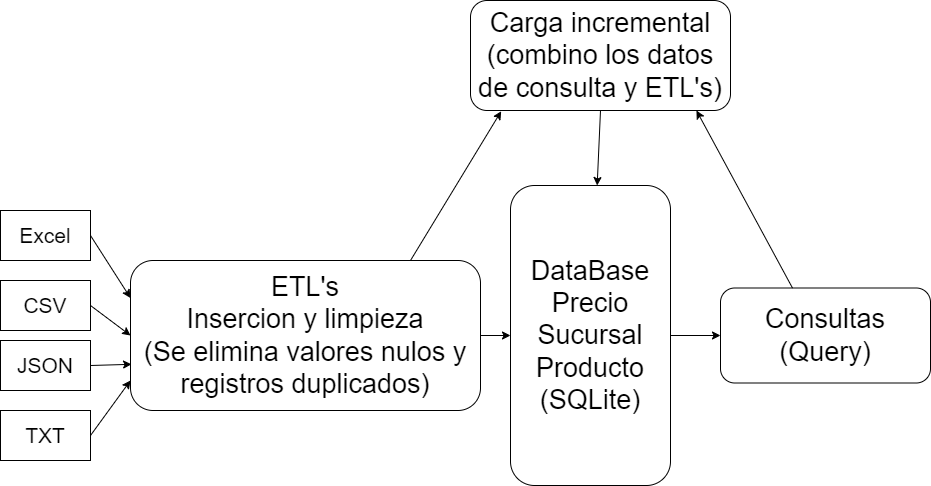

The diagram above was exported from draw.io. Its source (the exported page's mxGraphModel, read from the mxfile embedded in the PNG):
<mxGraphModel dx="1038" dy="1658" grid="1" gridSize="10" guides="1" tooltips="1" connect="1" arrows="1" fold="1" page="1" pageScale="1" pageWidth="827" pageHeight="1169" math="0" shadow="0">
  <root>
    <mxCell id="WIyWlLk6GJQsqaUBKTNV-0" />
    <mxCell id="WIyWlLk6GJQsqaUBKTNV-1" parent="WIyWlLk6GJQsqaUBKTNV-0" />
    <mxCell id="-vWBA7GcLUo8O2r65ydl-3" value="ETL's&lt;br style=&quot;font-size: 27px;&quot;&gt;Insercion y limpieza&lt;br style=&quot;font-size: 27px;&quot;&gt;(Se elimina valores nulos y registros duplicados)" style="rounded=1;whiteSpace=wrap;html=1;fontSize=27;spacingTop=0;" vertex="1" parent="WIyWlLk6GJQsqaUBKTNV-1">
      <mxGeometry x="160" y="130" width="350" height="150" as="geometry" />
    </mxCell>
    <mxCell id="-vWBA7GcLUo8O2r65ydl-4" value="&lt;font style=&quot;font-size: 21px;&quot;&gt;Excel&lt;/font&gt;" style="rounded=0;whiteSpace=wrap;html=1;fontSize=21;" vertex="1" parent="WIyWlLk6GJQsqaUBKTNV-1">
      <mxGeometry x="30" y="80" width="90" height="50" as="geometry" />
    </mxCell>
    <mxCell id="-vWBA7GcLUo8O2r65ydl-5" value="&lt;font style=&quot;font-size: 21px;&quot;&gt;CSV&lt;/font&gt;" style="rounded=0;whiteSpace=wrap;html=1;fontSize=21;" vertex="1" parent="WIyWlLk6GJQsqaUBKTNV-1">
      <mxGeometry x="30" y="150" width="90" height="50" as="geometry" />
    </mxCell>
    <mxCell id="-vWBA7GcLUo8O2r65ydl-6" value="&lt;font style=&quot;font-size: 21px;&quot;&gt;JSON&lt;/font&gt;" style="rounded=0;whiteSpace=wrap;html=1;fontSize=21;" vertex="1" parent="WIyWlLk6GJQsqaUBKTNV-1">
      <mxGeometry x="30" y="210" width="90" height="50" as="geometry" />
    </mxCell>
    <mxCell id="-vWBA7GcLUo8O2r65ydl-7" value="&lt;font style=&quot;font-size: 21px;&quot;&gt;TXT&lt;/font&gt;" style="rounded=0;whiteSpace=wrap;html=1;fontSize=21;" vertex="1" parent="WIyWlLk6GJQsqaUBKTNV-1">
      <mxGeometry x="30" y="280" width="90" height="50" as="geometry" />
    </mxCell>
    <mxCell id="-vWBA7GcLUo8O2r65ydl-8" value="" style="endArrow=classic;html=1;rounded=0;fontSize=27;exitX=1;exitY=0.5;exitDx=0;exitDy=0;entryX=0;entryY=0.5;entryDx=0;entryDy=0;" edge="1" parent="WIyWlLk6GJQsqaUBKTNV-1" source="-vWBA7GcLUo8O2r65ydl-5" target="-vWBA7GcLUo8O2r65ydl-3">
      <mxGeometry width="50" height="50" relative="1" as="geometry">
        <mxPoint x="390" y="220" as="sourcePoint" />
        <mxPoint x="440" y="170" as="targetPoint" />
      </mxGeometry>
    </mxCell>
    <mxCell id="-vWBA7GcLUo8O2r65ydl-9" value="" style="endArrow=classic;html=1;rounded=0;fontSize=27;exitX=1;exitY=0.5;exitDx=0;exitDy=0;entryX=0;entryY=0.25;entryDx=0;entryDy=0;" edge="1" parent="WIyWlLk6GJQsqaUBKTNV-1" source="-vWBA7GcLUo8O2r65ydl-4" target="-vWBA7GcLUo8O2r65ydl-3">
      <mxGeometry width="50" height="50" relative="1" as="geometry">
        <mxPoint x="390" y="220" as="sourcePoint" />
        <mxPoint x="440" y="170" as="targetPoint" />
      </mxGeometry>
    </mxCell>
    <mxCell id="-vWBA7GcLUo8O2r65ydl-10" value="" style="endArrow=classic;html=1;rounded=0;fontSize=27;exitX=1;exitY=0.5;exitDx=0;exitDy=0;entryX=0.003;entryY=0.692;entryDx=0;entryDy=0;entryPerimeter=0;" edge="1" parent="WIyWlLk6GJQsqaUBKTNV-1" source="-vWBA7GcLUo8O2r65ydl-6" target="-vWBA7GcLUo8O2r65ydl-3">
      <mxGeometry width="50" height="50" relative="1" as="geometry">
        <mxPoint x="130" y="185" as="sourcePoint" />
        <mxPoint x="170" y="215" as="targetPoint" />
      </mxGeometry>
    </mxCell>
    <mxCell id="-vWBA7GcLUo8O2r65ydl-11" value="" style="endArrow=classic;html=1;rounded=0;fontSize=27;exitX=1;exitY=0.5;exitDx=0;exitDy=0;" edge="1" parent="WIyWlLk6GJQsqaUBKTNV-1" source="-vWBA7GcLUo8O2r65ydl-7">
      <mxGeometry width="50" height="50" relative="1" as="geometry">
        <mxPoint x="140" y="195" as="sourcePoint" />
        <mxPoint x="160" y="250" as="targetPoint" />
      </mxGeometry>
    </mxCell>
    <mxCell id="-vWBA7GcLUo8O2r65ydl-12" value="DataBase&lt;br&gt;Precio&lt;br&gt;Sucursal&lt;br&gt;Producto&lt;br&gt;(SQLite)" style="rounded=1;whiteSpace=wrap;html=1;fontSize=27;" vertex="1" parent="WIyWlLk6GJQsqaUBKTNV-1">
      <mxGeometry x="540" y="55" width="160" height="300" as="geometry" />
    </mxCell>
    <mxCell id="-vWBA7GcLUo8O2r65ydl-13" value="" style="endArrow=classic;html=1;rounded=0;fontSize=27;exitX=1;exitY=0.5;exitDx=0;exitDy=0;entryX=0;entryY=0.5;entryDx=0;entryDy=0;" edge="1" parent="WIyWlLk6GJQsqaUBKTNV-1" source="-vWBA7GcLUo8O2r65ydl-3" target="-vWBA7GcLUo8O2r65ydl-12">
      <mxGeometry width="50" height="50" relative="1" as="geometry">
        <mxPoint x="480" y="170" as="sourcePoint" />
        <mxPoint x="530" y="120" as="targetPoint" />
      </mxGeometry>
    </mxCell>
    <mxCell id="-vWBA7GcLUo8O2r65ydl-14" value="Consultas&lt;br&gt;(Query)" style="rounded=1;whiteSpace=wrap;html=1;fontSize=27;" vertex="1" parent="WIyWlLk6GJQsqaUBKTNV-1">
      <mxGeometry x="750" y="157.5" width="210" height="95" as="geometry" />
    </mxCell>
    <mxCell id="-vWBA7GcLUo8O2r65ydl-15" value="" style="endArrow=classic;html=1;rounded=0;fontSize=27;exitX=1;exitY=0.5;exitDx=0;exitDy=0;entryX=0;entryY=0.5;entryDx=0;entryDy=0;" edge="1" parent="WIyWlLk6GJQsqaUBKTNV-1" source="-vWBA7GcLUo8O2r65ydl-12" target="-vWBA7GcLUo8O2r65ydl-14">
      <mxGeometry width="50" height="50" relative="1" as="geometry">
        <mxPoint x="690" y="240" as="sourcePoint" />
        <mxPoint x="720" y="260" as="targetPoint" />
      </mxGeometry>
    </mxCell>
    <mxCell id="-vWBA7GcLUo8O2r65ydl-16" value="Carga incremental&lt;br&gt;(combino los datos de consulta y ETL's)" style="rounded=1;whiteSpace=wrap;html=1;fontSize=27;" vertex="1" parent="WIyWlLk6GJQsqaUBKTNV-1">
      <mxGeometry x="500" y="-130" width="260" height="110" as="geometry" />
    </mxCell>
    <mxCell id="-vWBA7GcLUo8O2r65ydl-17" value="" style="endArrow=classic;html=1;rounded=0;fontSize=27;entryX=0.118;entryY=1.007;entryDx=0;entryDy=0;entryPerimeter=0;" edge="1" parent="WIyWlLk6GJQsqaUBKTNV-1" target="-vWBA7GcLUo8O2r65ydl-16">
      <mxGeometry width="50" height="50" relative="1" as="geometry">
        <mxPoint x="440" y="130" as="sourcePoint" />
        <mxPoint x="490" y="80" as="targetPoint" />
      </mxGeometry>
    </mxCell>
    <mxCell id="-vWBA7GcLUo8O2r65ydl-18" value="" style="endArrow=classic;html=1;rounded=0;fontSize=27;exitX=0.343;exitY=0.001;exitDx=0;exitDy=0;exitPerimeter=0;entryX=0.869;entryY=1;entryDx=0;entryDy=0;entryPerimeter=0;" edge="1" parent="WIyWlLk6GJQsqaUBKTNV-1" source="-vWBA7GcLUo8O2r65ydl-14" target="-vWBA7GcLUo8O2r65ydl-16">
      <mxGeometry width="50" height="50" relative="1" as="geometry">
        <mxPoint x="690" y="110" as="sourcePoint" />
        <mxPoint x="740" y="60" as="targetPoint" />
      </mxGeometry>
    </mxCell>
    <mxCell id="-vWBA7GcLUo8O2r65ydl-19" value="" style="endArrow=classic;html=1;rounded=0;fontSize=27;exitX=0.5;exitY=1;exitDx=0;exitDy=0;" edge="1" parent="WIyWlLk6GJQsqaUBKTNV-1" source="-vWBA7GcLUo8O2r65ydl-16" target="-vWBA7GcLUo8O2r65ydl-12">
      <mxGeometry width="50" height="50" relative="1" as="geometry">
        <mxPoint x="690" y="70" as="sourcePoint" />
        <mxPoint x="740" y="20" as="targetPoint" />
      </mxGeometry>
    </mxCell>
  </root>
</mxGraphModel>